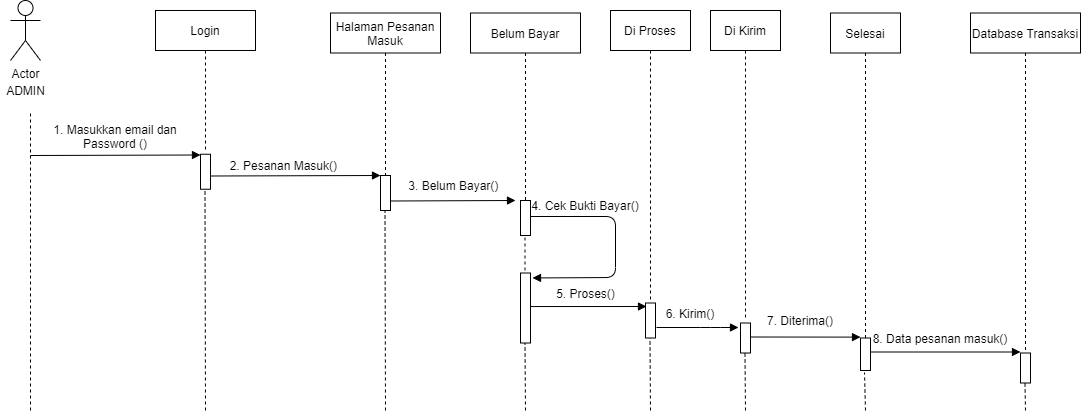

The diagram above was exported from draw.io. Its source (the exported page's mxGraphModel, read from the mxfile embedded in the PNG):
<mxGraphModel dx="1718" dy="403" grid="1" gridSize="10" guides="1" tooltips="1" connect="1" arrows="1" fold="1" page="1" pageScale="1" pageWidth="850" pageHeight="1100" math="0" shadow="0">
  <root>
    <mxCell id="0" />
    <mxCell id="1" parent="0" />
    <mxCell id="oE5jcLN6dXV9vXR-LwsW-37" value="Halaman Pesanan&#10;Masuk" style="shape=umlLifeline;perimeter=lifelinePerimeter;container=1;collapsible=0;recursiveResize=0;rounded=0;shadow=0;strokeWidth=1;" parent="1" vertex="1">
      <mxGeometry x="130" y="82.5" width="110" height="167.5" as="geometry" />
    </mxCell>
    <mxCell id="oE5jcLN6dXV9vXR-LwsW-38" value="Belum Bayar" style="shape=umlLifeline;perimeter=lifelinePerimeter;container=1;collapsible=0;recursiveResize=0;rounded=0;shadow=0;strokeWidth=1;" parent="1" vertex="1">
      <mxGeometry x="270" y="82.5" width="110" height="187.5" as="geometry" />
    </mxCell>
    <mxCell id="oE5jcLN6dXV9vXR-LwsW-39" value="" style="points=[];perimeter=orthogonalPerimeter;rounded=0;shadow=0;strokeWidth=1;" parent="1" vertex="1">
      <mxGeometry x="180" y="245" width="10" height="35" as="geometry" />
    </mxCell>
    <mxCell id="oE5jcLN6dXV9vXR-LwsW-40" value="Actor" style="shape=umlActor;verticalLabelPosition=bottom;verticalAlign=top;html=1;outlineConnect=0;" parent="1" vertex="1">
      <mxGeometry x="-190" y="70" width="30" height="60" as="geometry" />
    </mxCell>
    <mxCell id="oE5jcLN6dXV9vXR-LwsW-41" value="" style="endArrow=none;dashed=1;html=1;" parent="1" edge="1">
      <mxGeometry width="50" height="50" relative="1" as="geometry">
        <mxPoint x="-170" y="480" as="sourcePoint" />
        <mxPoint x="-170" y="180" as="targetPoint" />
      </mxGeometry>
    </mxCell>
    <mxCell id="oE5jcLN6dXV9vXR-LwsW-42" value="ADMIN" style="text;html=1;align=center;verticalAlign=middle;resizable=0;points=[];autosize=1;strokeColor=none;" parent="1" vertex="1">
      <mxGeometry x="-200" y="150" width="50" height="20" as="geometry" />
    </mxCell>
    <mxCell id="oE5jcLN6dXV9vXR-LwsW-43" value="1. Masukkan email dan Password ()" style="text;html=1;strokeColor=none;fillColor=none;align=center;verticalAlign=middle;whiteSpace=wrap;rounded=0;" parent="1" vertex="1">
      <mxGeometry x="-160" y="196.25" width="150" height="20" as="geometry" />
    </mxCell>
    <mxCell id="oE5jcLN6dXV9vXR-LwsW-44" value="3. Belum Bayar()&amp;nbsp;" style="text;html=1;strokeColor=none;fillColor=none;align=center;verticalAlign=middle;whiteSpace=wrap;rounded=0;" parent="1" vertex="1">
      <mxGeometry x="170" y="245" width="170" height="20" as="geometry" />
    </mxCell>
    <mxCell id="oE5jcLN6dXV9vXR-LwsW-45" value="Di Proses" style="shape=umlLifeline;perimeter=lifelinePerimeter;container=1;collapsible=0;recursiveResize=0;rounded=0;shadow=0;strokeWidth=1;" parent="1" vertex="1">
      <mxGeometry x="410" y="80" width="80" height="290" as="geometry" />
    </mxCell>
    <mxCell id="oE5jcLN6dXV9vXR-LwsW-46" value="5. Proses()" style="text;html=1;strokeColor=none;fillColor=none;align=center;verticalAlign=middle;whiteSpace=wrap;rounded=0;" parent="1" vertex="1">
      <mxGeometry x="332.5" y="352.5" width="105" height="20" as="geometry" />
    </mxCell>
    <mxCell id="oE5jcLN6dXV9vXR-LwsW-47" value="" style="endArrow=none;dashed=1;html=1;startArrow=none;" parent="1" edge="1">
      <mxGeometry width="50" height="50" relative="1" as="geometry">
        <mxPoint x="185" y="480" as="sourcePoint" />
        <mxPoint x="184.5" y="280" as="targetPoint" />
      </mxGeometry>
    </mxCell>
    <mxCell id="oE5jcLN6dXV9vXR-LwsW-48" value="" style="points=[];perimeter=orthogonalPerimeter;rounded=0;shadow=0;strokeWidth=1;" parent="1" vertex="1">
      <mxGeometry x="445" y="372.5" width="10" height="35" as="geometry" />
    </mxCell>
    <mxCell id="oE5jcLN6dXV9vXR-LwsW-49" value="7. Diterima()" style="text;html=1;strokeColor=none;fillColor=none;align=center;verticalAlign=middle;whiteSpace=wrap;rounded=0;" parent="1" vertex="1">
      <mxGeometry x="560" y="380" width="80" height="20" as="geometry" />
    </mxCell>
    <mxCell id="oE5jcLN6dXV9vXR-LwsW-50" value="" style="endArrow=none;dashed=1;html=1;" parent="1" edge="1">
      <mxGeometry width="50" height="50" relative="1" as="geometry">
        <mxPoint x="325" y="480" as="sourcePoint" />
        <mxPoint x="324.5" y="412.5" as="targetPoint" />
      </mxGeometry>
    </mxCell>
    <mxCell id="oE5jcLN6dXV9vXR-LwsW-51" value="" style="html=1;verticalAlign=bottom;endArrow=block;" parent="1" edge="1">
      <mxGeometry width="80" relative="1" as="geometry">
        <mxPoint x="-170" y="225" as="sourcePoint" />
        <mxPoint y="224.5" as="targetPoint" />
      </mxGeometry>
    </mxCell>
    <mxCell id="oE5jcLN6dXV9vXR-LwsW-53" value="" style="html=1;verticalAlign=bottom;endArrow=block;exitX=1.1;exitY=0.7;exitDx=0;exitDy=0;exitPerimeter=0;" parent="1" source="oE5jcLN6dXV9vXR-LwsW-48" edge="1">
      <mxGeometry width="80" relative="1" as="geometry">
        <mxPoint x="550" y="353.5" as="sourcePoint" />
        <mxPoint x="538" y="397" as="targetPoint" />
        <Array as="points">
          <mxPoint x="510" y="397" />
        </Array>
      </mxGeometry>
    </mxCell>
    <mxCell id="oE5jcLN6dXV9vXR-LwsW-54" value="6. Kirim()" style="text;html=1;strokeColor=none;fillColor=none;align=center;verticalAlign=middle;whiteSpace=wrap;rounded=0;" parent="1" vertex="1">
      <mxGeometry x="455" y="372.5" width="70" height="20" as="geometry" />
    </mxCell>
    <mxCell id="oE5jcLN6dXV9vXR-LwsW-55" value="Database Transaksi" style="shape=umlLifeline;perimeter=lifelinePerimeter;container=1;collapsible=0;recursiveResize=0;rounded=0;shadow=0;strokeWidth=1;" parent="1" vertex="1">
      <mxGeometry x="770" y="82.5" width="110" height="337.5" as="geometry" />
    </mxCell>
    <mxCell id="oE5jcLN6dXV9vXR-LwsW-56" value="" style="points=[];perimeter=orthogonalPerimeter;rounded=0;shadow=0;strokeWidth=1;" parent="1" vertex="1">
      <mxGeometry x="540" y="392.5" width="10" height="30" as="geometry" />
    </mxCell>
    <mxCell id="oE5jcLN6dXV9vXR-LwsW-59" value="" style="html=1;verticalAlign=bottom;endArrow=block;exitX=0.9;exitY=0.479;exitDx=0;exitDy=0;exitPerimeter=0;" parent="1" source="oE5jcLN6dXV9vXR-LwsW-76" edge="1">
      <mxGeometry width="80" relative="1" as="geometry">
        <mxPoint x="350" y="347.5" as="sourcePoint" />
        <mxPoint x="446" y="376" as="targetPoint" />
      </mxGeometry>
    </mxCell>
    <mxCell id="oE5jcLN6dXV9vXR-LwsW-60" value="4. Cek Bukti Bayar()" style="text;html=1;strokeColor=none;fillColor=none;align=center;verticalAlign=middle;whiteSpace=wrap;rounded=0;" parent="1" vertex="1">
      <mxGeometry x="300" y="265" width="170" height="20" as="geometry" />
    </mxCell>
    <mxCell id="oE5jcLN6dXV9vXR-LwsW-61" value="" style="points=[];perimeter=orthogonalPerimeter;rounded=0;shadow=0;strokeWidth=1;" parent="1" vertex="1">
      <mxGeometry x="320" y="270" width="10" height="35" as="geometry" />
    </mxCell>
    <mxCell id="oE5jcLN6dXV9vXR-LwsW-64" value="Di Kirim" style="shape=umlLifeline;perimeter=lifelinePerimeter;container=1;collapsible=0;recursiveResize=0;rounded=0;shadow=0;strokeWidth=1;" parent="1" vertex="1">
      <mxGeometry x="510" y="80" width="70" height="310" as="geometry" />
    </mxCell>
    <mxCell id="oE5jcLN6dXV9vXR-LwsW-65" value="" style="points=[];perimeter=orthogonalPerimeter;rounded=0;shadow=0;strokeWidth=1;" parent="1" vertex="1">
      <mxGeometry x="660" y="407.5" width="10" height="32.5" as="geometry" />
    </mxCell>
    <mxCell id="oE5jcLN6dXV9vXR-LwsW-67" value="" style="endArrow=none;dashed=1;html=1;entryX=0.4;entryY=1.062;entryDx=0;entryDy=0;entryPerimeter=0;" parent="1" target="oE5jcLN6dXV9vXR-LwsW-65" edge="1">
      <mxGeometry width="50" height="50" relative="1" as="geometry">
        <mxPoint x="665" y="480" as="sourcePoint" />
        <mxPoint x="665" y="450" as="targetPoint" />
      </mxGeometry>
    </mxCell>
    <mxCell id="oE5jcLN6dXV9vXR-LwsW-68" value="" style="html=1;verticalAlign=bottom;endArrow=block;" parent="1" edge="1">
      <mxGeometry width="80" relative="1" as="geometry">
        <mxPoint x="670" y="421.5" as="sourcePoint" />
        <mxPoint x="820" y="421.5" as="targetPoint" />
      </mxGeometry>
    </mxCell>
    <mxCell id="oE5jcLN6dXV9vXR-LwsW-69" value="8. Data pesanan masuk()" style="text;html=1;strokeColor=none;fillColor=none;align=center;verticalAlign=middle;whiteSpace=wrap;rounded=0;" parent="1" vertex="1">
      <mxGeometry x="670" y="397.5" width="140" height="20" as="geometry" />
    </mxCell>
    <mxCell id="oE5jcLN6dXV9vXR-LwsW-70" value="" style="points=[];perimeter=orthogonalPerimeter;rounded=0;shadow=0;strokeWidth=1;" parent="1" vertex="1">
      <mxGeometry x="820" y="422.5" width="10" height="30" as="geometry" />
    </mxCell>
    <mxCell id="oE5jcLN6dXV9vXR-LwsW-71" value="" style="endArrow=none;dashed=1;html=1;" parent="1" edge="1">
      <mxGeometry width="50" height="50" relative="1" as="geometry">
        <mxPoint x="825" y="480" as="sourcePoint" />
        <mxPoint x="824.5" y="452.5" as="targetPoint" />
      </mxGeometry>
    </mxCell>
    <mxCell id="oE5jcLN6dXV9vXR-LwsW-72" value="" style="html=1;verticalAlign=bottom;endArrow=block;entryX=1.2;entryY=0.071;entryDx=0;entryDy=0;entryPerimeter=0;exitX=1;exitY=0.457;exitDx=0;exitDy=0;exitPerimeter=0;" parent="1" source="oE5jcLN6dXV9vXR-LwsW-61" target="oE5jcLN6dXV9vXR-LwsW-76" edge="1">
      <mxGeometry width="80" relative="1" as="geometry">
        <mxPoint x="350" y="231.75" as="sourcePoint" />
        <mxPoint x="351" y="303.25" as="targetPoint" />
        <Array as="points">
          <mxPoint x="415" y="286" />
          <mxPoint x="415" y="347" />
        </Array>
      </mxGeometry>
    </mxCell>
    <mxCell id="oE5jcLN6dXV9vXR-LwsW-73" value="" style="html=1;verticalAlign=bottom;endArrow=block;" parent="1" edge="1">
      <mxGeometry width="80" relative="1" as="geometry">
        <mxPoint x="190" y="270.5" as="sourcePoint" />
        <mxPoint x="315" y="270" as="targetPoint" />
      </mxGeometry>
    </mxCell>
    <mxCell id="oE5jcLN6dXV9vXR-LwsW-75" value="" style="endArrow=none;dashed=1;html=1;startArrow=none;" parent="1" edge="1">
      <mxGeometry width="50" height="50" relative="1" as="geometry">
        <mxPoint x="324.5" y="340" as="sourcePoint" />
        <mxPoint x="324.5" y="305" as="targetPoint" />
      </mxGeometry>
    </mxCell>
    <mxCell id="oE5jcLN6dXV9vXR-LwsW-76" value="" style="points=[];perimeter=orthogonalPerimeter;rounded=0;shadow=0;strokeWidth=1;" parent="1" vertex="1">
      <mxGeometry x="320" y="342.5" width="10" height="70" as="geometry" />
    </mxCell>
    <mxCell id="oE5jcLN6dXV9vXR-LwsW-79" value="" style="html=1;verticalAlign=bottom;endArrow=block;exitX=1;exitY=0.714;exitDx=0;exitDy=0;exitPerimeter=0;entryX=0.5;entryY=0.982;entryDx=0;entryDy=0;entryPerimeter=0;" parent="1" edge="1">
      <mxGeometry width="80" relative="1" as="geometry">
        <mxPoint x="550" y="406.5" as="sourcePoint" />
        <mxPoint x="660" y="406.615" as="targetPoint" />
      </mxGeometry>
    </mxCell>
    <mxCell id="oE5jcLN6dXV9vXR-LwsW-80" value="Selesai" style="shape=umlLifeline;perimeter=lifelinePerimeter;container=1;collapsible=0;recursiveResize=0;rounded=0;shadow=0;strokeWidth=1;" parent="1" vertex="1">
      <mxGeometry x="630" y="82.5" width="70" height="327.5" as="geometry" />
    </mxCell>
    <mxCell id="oE5jcLN6dXV9vXR-LwsW-83" value="" style="endArrow=none;dashed=1;html=1;" parent="1" edge="1">
      <mxGeometry width="50" height="50" relative="1" as="geometry">
        <mxPoint x="450" y="480" as="sourcePoint" />
        <mxPoint x="449.5" y="407.5" as="targetPoint" />
      </mxGeometry>
    </mxCell>
    <mxCell id="oE5jcLN6dXV9vXR-LwsW-84" value="" style="endArrow=none;dashed=1;html=1;" parent="1" edge="1">
      <mxGeometry width="50" height="50" relative="1" as="geometry">
        <mxPoint x="545" y="480" as="sourcePoint" />
        <mxPoint x="544.5" y="422.5" as="targetPoint" />
      </mxGeometry>
    </mxCell>
    <mxCell id="jxcalDk9Vg1ZDBoVUzyB-1" value="Login" style="shape=umlLifeline;perimeter=lifelinePerimeter;container=1;collapsible=0;recursiveResize=0;rounded=0;shadow=0;strokeWidth=1;" parent="1" vertex="1">
      <mxGeometry x="-45" y="80" width="100" height="140" as="geometry" />
    </mxCell>
    <mxCell id="jxcalDk9Vg1ZDBoVUzyB-2" value="2. Pesanan Masuk()&amp;nbsp;" style="text;html=1;strokeColor=none;fillColor=none;align=center;verticalAlign=middle;whiteSpace=wrap;rounded=0;" parent="1" vertex="1">
      <mxGeometry y="225" width="170" height="20" as="geometry" />
    </mxCell>
    <mxCell id="jxcalDk9Vg1ZDBoVUzyB-3" value="" style="points=[];perimeter=orthogonalPerimeter;rounded=0;shadow=0;strokeWidth=1;" parent="1" vertex="1">
      <mxGeometry y="223.75" width="10" height="35" as="geometry" />
    </mxCell>
    <mxCell id="jxcalDk9Vg1ZDBoVUzyB-4" value="" style="endArrow=none;dashed=1;html=1;startArrow=none;" parent="1" edge="1">
      <mxGeometry width="50" height="50" relative="1" as="geometry">
        <mxPoint x="5" y="480" as="sourcePoint" />
        <mxPoint x="4.5" y="258.75" as="targetPoint" />
      </mxGeometry>
    </mxCell>
    <mxCell id="jxcalDk9Vg1ZDBoVUzyB-5" value="" style="html=1;verticalAlign=bottom;endArrow=block;" parent="1" edge="1">
      <mxGeometry width="80" relative="1" as="geometry">
        <mxPoint x="10" y="245.5" as="sourcePoint" />
        <mxPoint x="180" y="245" as="targetPoint" />
      </mxGeometry>
    </mxCell>
  </root>
</mxGraphModel>